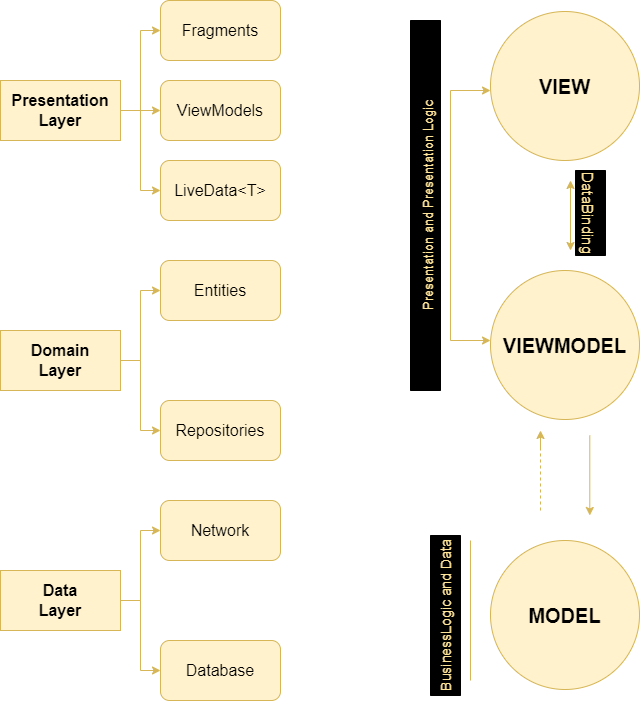

The diagram above was exported from draw.io. Its source (the exported page's mxGraphModel, read from the mxfile embedded in the PNG):
<mxGraphModel dx="1424" dy="783" grid="1" gridSize="10" guides="1" tooltips="1" connect="1" arrows="1" fold="1" page="1" pageScale="1" pageWidth="827" pageHeight="1169" math="0" shadow="0">
  <root>
    <mxCell id="0" />
    <mxCell id="1" parent="0" />
    <mxCell id="5GHL7pKgo8jvqcViO8s0-3" style="edgeStyle=orthogonalEdgeStyle;rounded=0;orthogonalLoop=1;jettySize=auto;html=1;entryX=0;entryY=0.5;entryDx=0;entryDy=0;fontSize=16;fillColor=#fff2cc;strokeColor=#d6b656;" edge="1" parent="1" source="5GHL7pKgo8jvqcViO8s0-1" target="5GHL7pKgo8jvqcViO8s0-2">
      <mxGeometry relative="1" as="geometry" />
    </mxCell>
    <mxCell id="5GHL7pKgo8jvqcViO8s0-5" style="edgeStyle=orthogonalEdgeStyle;rounded=0;orthogonalLoop=1;jettySize=auto;html=1;fontSize=16;fillColor=#fff2cc;strokeColor=#d6b656;" edge="1" parent="1" source="5GHL7pKgo8jvqcViO8s0-1" target="5GHL7pKgo8jvqcViO8s0-4">
      <mxGeometry relative="1" as="geometry" />
    </mxCell>
    <mxCell id="5GHL7pKgo8jvqcViO8s0-7" style="edgeStyle=orthogonalEdgeStyle;rounded=0;orthogonalLoop=1;jettySize=auto;html=1;fontSize=16;entryX=0;entryY=0.5;entryDx=0;entryDy=0;fillColor=#fff2cc;strokeColor=#d6b656;" edge="1" parent="1" source="5GHL7pKgo8jvqcViO8s0-1" target="5GHL7pKgo8jvqcViO8s0-6">
      <mxGeometry relative="1" as="geometry">
        <mxPoint x="170" y="300" as="targetPoint" />
      </mxGeometry>
    </mxCell>
    <mxCell id="5GHL7pKgo8jvqcViO8s0-1" value="&lt;font style=&quot;font-size: 16px&quot;&gt;&lt;b&gt;Presentation&lt;br&gt;Layer&lt;/b&gt;&lt;/font&gt;" style="rounded=0;whiteSpace=wrap;html=1;fillColor=#fff2cc;strokeColor=#d6b656;" vertex="1" parent="1">
      <mxGeometry x="30" y="190" width="120" height="60" as="geometry" />
    </mxCell>
    <mxCell id="5GHL7pKgo8jvqcViO8s0-2" value="Fragments" style="rounded=1;whiteSpace=wrap;html=1;fontSize=16;fillColor=#fff2cc;strokeColor=#d6b656;" vertex="1" parent="1">
      <mxGeometry x="190" y="110" width="120" height="60" as="geometry" />
    </mxCell>
    <mxCell id="5GHL7pKgo8jvqcViO8s0-4" value="ViewModels" style="rounded=1;whiteSpace=wrap;html=1;fontSize=16;fillColor=#fff2cc;strokeColor=#d6b656;" vertex="1" parent="1">
      <mxGeometry x="190" y="190" width="120" height="60" as="geometry" />
    </mxCell>
    <mxCell id="5GHL7pKgo8jvqcViO8s0-6" value="LiveData&amp;lt;T&amp;gt;" style="rounded=1;whiteSpace=wrap;html=1;fontSize=16;fillColor=#fff2cc;strokeColor=#d6b656;" vertex="1" parent="1">
      <mxGeometry x="190" y="270" width="120" height="60" as="geometry" />
    </mxCell>
    <mxCell id="5GHL7pKgo8jvqcViO8s0-11" style="edgeStyle=orthogonalEdgeStyle;rounded=0;orthogonalLoop=1;jettySize=auto;html=1;entryX=0;entryY=0.5;entryDx=0;entryDy=0;fontSize=16;fillColor=#fff2cc;strokeColor=#d6b656;" edge="1" parent="1" source="5GHL7pKgo8jvqcViO8s0-8" target="5GHL7pKgo8jvqcViO8s0-9">
      <mxGeometry relative="1" as="geometry" />
    </mxCell>
    <mxCell id="5GHL7pKgo8jvqcViO8s0-12" style="edgeStyle=orthogonalEdgeStyle;rounded=0;orthogonalLoop=1;jettySize=auto;html=1;entryX=0;entryY=0.5;entryDx=0;entryDy=0;fontSize=16;fillColor=#fff2cc;strokeColor=#d6b656;" edge="1" parent="1" source="5GHL7pKgo8jvqcViO8s0-8" target="5GHL7pKgo8jvqcViO8s0-10">
      <mxGeometry relative="1" as="geometry" />
    </mxCell>
    <mxCell id="5GHL7pKgo8jvqcViO8s0-8" value="Domain&lt;br&gt;Layer" style="rounded=0;whiteSpace=wrap;html=1;fontSize=16;fillColor=#fff2cc;strokeColor=#d6b656;fontStyle=1" vertex="1" parent="1">
      <mxGeometry x="30" y="440" width="120" height="60" as="geometry" />
    </mxCell>
    <mxCell id="5GHL7pKgo8jvqcViO8s0-9" value="Entities" style="rounded=1;whiteSpace=wrap;html=1;fontSize=16;fillColor=#fff2cc;strokeColor=#d6b656;" vertex="1" parent="1">
      <mxGeometry x="190" y="370" width="120" height="60" as="geometry" />
    </mxCell>
    <mxCell id="5GHL7pKgo8jvqcViO8s0-10" value="Repositories" style="rounded=1;whiteSpace=wrap;html=1;fontSize=16;fillColor=#fff2cc;strokeColor=#d6b656;" vertex="1" parent="1">
      <mxGeometry x="190" y="510" width="120" height="60" as="geometry" />
    </mxCell>
    <mxCell id="5GHL7pKgo8jvqcViO8s0-16" style="edgeStyle=orthogonalEdgeStyle;rounded=0;orthogonalLoop=1;jettySize=auto;html=1;entryX=0;entryY=0.5;entryDx=0;entryDy=0;fontSize=16;fillColor=#fff2cc;strokeColor=#d6b656;" edge="1" parent="1" source="5GHL7pKgo8jvqcViO8s0-13" target="5GHL7pKgo8jvqcViO8s0-14">
      <mxGeometry relative="1" as="geometry" />
    </mxCell>
    <mxCell id="5GHL7pKgo8jvqcViO8s0-17" style="edgeStyle=orthogonalEdgeStyle;rounded=0;orthogonalLoop=1;jettySize=auto;html=1;entryX=0;entryY=0.5;entryDx=0;entryDy=0;fontSize=16;fillColor=#fff2cc;strokeColor=#d6b656;" edge="1" parent="1" source="5GHL7pKgo8jvqcViO8s0-13" target="5GHL7pKgo8jvqcViO8s0-15">
      <mxGeometry relative="1" as="geometry" />
    </mxCell>
    <mxCell id="5GHL7pKgo8jvqcViO8s0-13" value="Data&lt;br&gt;Layer" style="rounded=0;whiteSpace=wrap;html=1;fontSize=16;fillColor=#fff2cc;strokeColor=#d6b656;fontStyle=1" vertex="1" parent="1">
      <mxGeometry x="30" y="680" width="120" height="60" as="geometry" />
    </mxCell>
    <mxCell id="5GHL7pKgo8jvqcViO8s0-14" value="Network" style="rounded=1;whiteSpace=wrap;html=1;fontSize=16;fillColor=#fff2cc;strokeColor=#d6b656;" vertex="1" parent="1">
      <mxGeometry x="190" y="610" width="120" height="60" as="geometry" />
    </mxCell>
    <mxCell id="5GHL7pKgo8jvqcViO8s0-15" value="Database" style="rounded=1;whiteSpace=wrap;html=1;fontSize=16;fillColor=#fff2cc;strokeColor=#d6b656;" vertex="1" parent="1">
      <mxGeometry x="190" y="750" width="120" height="60" as="geometry" />
    </mxCell>
    <mxCell id="5GHL7pKgo8jvqcViO8s0-18" value="&lt;b&gt;&lt;font style=&quot;font-size: 20px&quot;&gt;VIEW&lt;/font&gt;&lt;/b&gt;" style="ellipse;whiteSpace=wrap;html=1;aspect=fixed;fontSize=16;fillColor=#fff2cc;strokeColor=#d6b656;" vertex="1" parent="1">
      <mxGeometry x="520" y="121" width="149" height="149" as="geometry" />
    </mxCell>
    <mxCell id="5GHL7pKgo8jvqcViO8s0-20" value="&lt;b&gt;&lt;font style=&quot;font-size: 20px&quot;&gt;VIEWMODEL&lt;/font&gt;&lt;/b&gt;" style="ellipse;whiteSpace=wrap;html=1;aspect=fixed;fontSize=16;fillColor=#fff2cc;strokeColor=#d6b656;" vertex="1" parent="1">
      <mxGeometry x="520" y="380" width="149" height="149" as="geometry" />
    </mxCell>
    <mxCell id="5GHL7pKgo8jvqcViO8s0-21" value="&lt;b&gt;&lt;span style=&quot;font-size: 20px&quot;&gt;MODEL&lt;/span&gt;&lt;font size=&quot;1&quot;&gt;&lt;br&gt;&lt;/font&gt;&lt;/b&gt;" style="ellipse;whiteSpace=wrap;html=1;aspect=fixed;fontSize=16;fillColor=#fff2cc;strokeColor=#d6b656;" vertex="1" parent="1">
      <mxGeometry x="520" y="650" width="149" height="149" as="geometry" />
    </mxCell>
    <mxCell id="5GHL7pKgo8jvqcViO8s0-22" value="" style="endArrow=classic;startArrow=classic;html=1;rounded=0;fontSize=20;fillColor=#fff2cc;strokeColor=#d6b656;" edge="1" parent="1">
      <mxGeometry width="50" height="50" relative="1" as="geometry">
        <mxPoint x="600" y="360" as="sourcePoint" />
        <mxPoint x="600" y="290" as="targetPoint" />
        <Array as="points" />
      </mxGeometry>
    </mxCell>
    <mxCell id="5GHL7pKgo8jvqcViO8s0-23" value="&lt;font style=&quot;font-size: 15px&quot;&gt;DataBinding&lt;/font&gt;" style="text;html=1;strokeColor=#000000;fillColor=#000000;align=center;verticalAlign=middle;whiteSpace=wrap;rounded=0;fontSize=20;rotation=90;fontColor=#FFE599;" vertex="1" parent="1">
      <mxGeometry x="577.5" y="307.5" width="85" height="30" as="geometry" />
    </mxCell>
    <mxCell id="5GHL7pKgo8jvqcViO8s0-24" value="" style="endArrow=none;html=1;rounded=0;fontSize=20;fillColor=#fff2cc;strokeColor=#d6b656;" edge="1" parent="1">
      <mxGeometry width="50" height="50" relative="1" as="geometry">
        <mxPoint x="480" y="450" as="sourcePoint" />
        <mxPoint x="480" y="200" as="targetPoint" />
      </mxGeometry>
    </mxCell>
    <mxCell id="5GHL7pKgo8jvqcViO8s0-26" value="" style="endArrow=classic;html=1;rounded=0;fontSize=20;fillColor=#fff2cc;strokeColor=#d6b656;" edge="1" parent="1">
      <mxGeometry width="50" height="50" relative="1" as="geometry">
        <mxPoint x="480" y="450" as="sourcePoint" />
        <mxPoint x="520" y="450" as="targetPoint" />
      </mxGeometry>
    </mxCell>
    <mxCell id="5GHL7pKgo8jvqcViO8s0-27" value="" style="endArrow=classic;html=1;rounded=0;fontSize=20;fillColor=#fff2cc;strokeColor=#d6b656;" edge="1" parent="1">
      <mxGeometry width="50" height="50" relative="1" as="geometry">
        <mxPoint x="480" y="200" as="sourcePoint" />
        <mxPoint x="520" y="200" as="targetPoint" />
      </mxGeometry>
    </mxCell>
    <mxCell id="5GHL7pKgo8jvqcViO8s0-28" value="&lt;font style=&quot;font-size: 13px&quot;&gt;Presentation and Presentation Logic&lt;/font&gt;" style="text;html=1;strokeColor=#000000;fillColor=#000000;align=center;verticalAlign=middle;whiteSpace=wrap;rounded=0;fontSize=20;rotation=270;fontColor=#FFE599;" vertex="1" parent="1">
      <mxGeometry x="270" y="300" width="370" height="30" as="geometry" />
    </mxCell>
    <mxCell id="5GHL7pKgo8jvqcViO8s0-30" value="" style="endArrow=classic;html=1;rounded=0;fontSize=15;fillColor=#fff2cc;strokeColor=#d6b656;" edge="1" parent="1">
      <mxGeometry width="50" height="50" relative="1" as="geometry">
        <mxPoint x="619.29" y="545" as="sourcePoint" />
        <mxPoint x="619.29" y="625" as="targetPoint" />
      </mxGeometry>
    </mxCell>
    <mxCell id="5GHL7pKgo8jvqcViO8s0-31" value="" style="endArrow=none;dashed=1;html=1;rounded=0;fontSize=15;fillColor=#fff2cc;strokeColor=#d6b656;" edge="1" parent="1">
      <mxGeometry width="50" height="50" relative="1" as="geometry">
        <mxPoint x="570" y="620" as="sourcePoint" />
        <mxPoint x="570" y="560" as="targetPoint" />
      </mxGeometry>
    </mxCell>
    <mxCell id="5GHL7pKgo8jvqcViO8s0-36" value="" style="endArrow=classic;html=1;rounded=0;fontSize=15;fillColor=#fff2cc;strokeColor=#d6b656;" edge="1" parent="1">
      <mxGeometry width="50" height="50" relative="1" as="geometry">
        <mxPoint x="570" y="560" as="sourcePoint" />
        <mxPoint x="570" y="540" as="targetPoint" />
      </mxGeometry>
    </mxCell>
    <mxCell id="5GHL7pKgo8jvqcViO8s0-37" value="" style="endArrow=none;html=1;rounded=0;fontSize=15;fillColor=#fff2cc;strokeColor=#d6b656;" edge="1" parent="1">
      <mxGeometry width="50" height="50" relative="1" as="geometry">
        <mxPoint x="500" y="790" as="sourcePoint" />
        <mxPoint x="500" y="650" as="targetPoint" />
      </mxGeometry>
    </mxCell>
    <mxCell id="5GHL7pKgo8jvqcViO8s0-38" value="&lt;font style=&quot;font-size: 14px&quot;&gt;BusinessLogic and Data&lt;/font&gt;" style="text;html=1;strokeColor=#000000;fillColor=#000000;align=center;verticalAlign=middle;whiteSpace=wrap;rounded=0;fontSize=15;rotation=270;fontColor=#FFE599;gradientColor=#000000;" vertex="1" parent="1">
      <mxGeometry x="395" y="710" width="160" height="30" as="geometry" />
    </mxCell>
  </root>
</mxGraphModel>